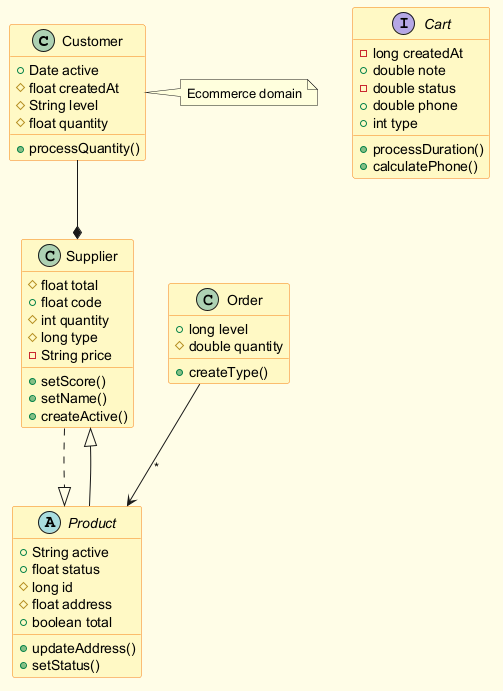

The diagram above was rendered by PlantUML. Its source (embedded in the PNG):
@startuml
skinparam backgroundColor #FFFDE7
skinparam classBackgroundColor #FFF9C4
skinparam classBorderColor #F57F17
class Customer {
  +Date active
  #float createdAt
  #String level
  #float quantity
  +processQuantity()
}
class Order {
  +long level
  #double quantity
  +createType()
}
class Supplier {
  #float total
  +float code
  #int quantity
  #long type
  -String price
  +setScore()
  +setName()
  +createActive()
}
abstract class Product {
  +String active
  +float status
  #long id
  #float address
  +boolean total
  +updateAddress()
  +setStatus()
}
interface Cart {
  -long createdAt
  +double note
  -double status
  +double phone
  +int type
  +processDuration()
  +calculatePhone()
}
Order --> Product : "*"
Customer --* Supplier
Product --|> Supplier
Supplier ..|> Product
note right of Customer : Ecommerce domain
@enduml